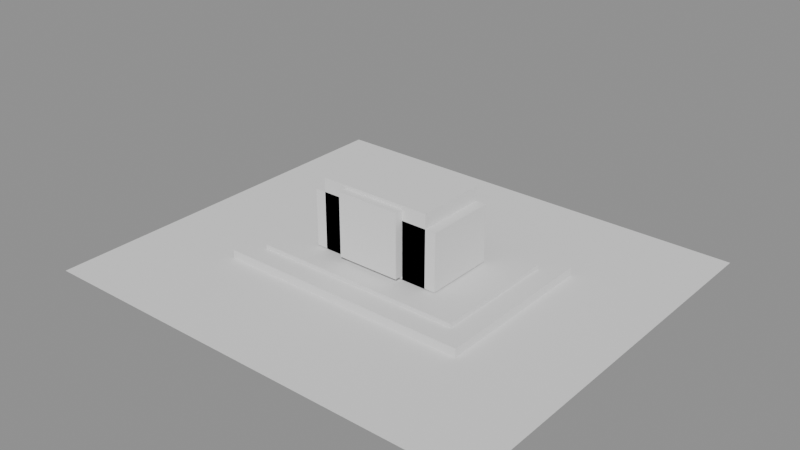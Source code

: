 # Source: 00007.blend  (saved by Blender 4.5.90; exported with 4.5.12 LTS)
import bpy
from mathutils import Matrix  # noqa: F401  (used for matrix-valued properties, if any)

bpy.ops.wm.read_factory_settings(use_empty=True)
scene = bpy.context.scene
scene.name = 'Scene'

# ---- meshes
me_plane = bpy.data.meshes.new('Plane')
me_plane.from_pydata([(-1.0, -1.0, 0.0), (1.0, -1.0, 0.0), (-1.0, 1.0, 0.0), (1.0, 1.0, 0.0)], [], [(0, 1, 3, 2)])
_uv = me_plane.uv_layers.new(name='UVMap')
_uv.uv.foreach_set('vector', [0.0, 0.0, 1.0, 0.0, 1.0, 1.0, 0.0, 1.0])
me_plane.update()
me_cube = bpy.data.meshes.new('Cube')
me_cube.from_pydata([(-1.0, -1.0, -1.0), (-1.0, -1.0, 1.0), (-1.0, 1.0, -1.0), (-1.0, 1.0, 1.0), (1.0, -1.0, -1.0), (1.0, -1.0, 1.0), (1.0, 1.0, -1.0), (1.0, 1.0, 1.0)], [], [(0, 1, 3, 2), (2, 3, 7, 6), (6, 7, 5, 4), (4, 5, 1, 0), (2, 6, 4, 0), (7, 3, 1, 5)])
_uv = me_cube.uv_layers.new(name='UVMap')
_uv.uv.foreach_set('vector', [0.375, 0.0, 0.625, 0.0, 0.625, 0.25, 0.375, 0.25, 0.375, 0.25, 0.625, 0.25, 0.625, 0.5, 0.375, 0.5, 0.375, 0.5, 0.625, 0.5, 0.625, 0.75, 0.375, 0.75, 0.375, 0.75, 0.625, 0.75, 0.625, 1.0, 0.375, 1.0, 0.125, 0.5, 0.375, 0.5, 0.375, 0.75, 0.125, 0.75, 0.625, 0.5, 0.875, 0.5, 0.875, 0.75, 0.625, 0.75])
me_cube.update()
me_cube_001 = bpy.data.meshes.new('Cube.001')
me_cube_001.from_pydata([(-1.0, -1.0, -1.0), (-1.0, -1.0, 1.0), (-1.0, 1.0, -1.0), (-1.0, 1.0, 1.0), (1.0, -1.0, -1.0), (1.0, -1.0, 1.0), (1.0, 1.0, -1.0), (1.0, 1.0, 1.0)], [], [(0, 1, 3, 2), (2, 3, 7, 6), (6, 7, 5, 4), (4, 5, 1, 0), (2, 6, 4, 0), (7, 3, 1, 5)])
_uv = me_cube_001.uv_layers.new(name='UVMap')
_uv.uv.foreach_set('vector', [0.375, 0.0, 0.625, 0.0, 0.625, 0.25, 0.375, 0.25, 0.375, 0.25, 0.625, 0.25, 0.625, 0.5, 0.375, 0.5, 0.375, 0.5, 0.625, 0.5, 0.625, 0.75, 0.375, 0.75, 0.375, 0.75, 0.625, 0.75, 0.625, 1.0, 0.375, 1.0, 0.125, 0.5, 0.375, 0.5, 0.375, 0.75, 0.125, 0.75, 0.625, 0.5, 0.875, 0.5, 0.875, 0.75, 0.625, 0.75])
me_cube_001.update()
me_cube_002 = bpy.data.meshes.new('Cube.002')
me_cube_002.from_pydata([(-1.0, -1.0, -1.0), (-1.0, -1.0, 1.0), (-1.0, 1.0, -1.0), (-1.0, 1.0, 1.0), (1.0, -1.0, -1.0), (1.0, -1.0, 1.0), (1.0, 1.0, -1.0), (1.0, 1.0, 1.0)], [], [(0, 1, 3, 2), (2, 3, 7, 6), (6, 7, 5, 4), (4, 5, 1, 0), (2, 6, 4, 0), (7, 3, 1, 5)])
_uv = me_cube_002.uv_layers.new(name='UVMap')
_uv.uv.foreach_set('vector', [0.375, 0.0, 0.625, 0.0, 0.625, 0.25, 0.375, 0.25, 0.375, 0.25, 0.625, 0.25, 0.625, 0.5, 0.375, 0.5, 0.375, 0.5, 0.625, 0.5, 0.625, 0.75, 0.375, 0.75, 0.375, 0.75, 0.625, 0.75, 0.625, 1.0, 0.375, 1.0, 0.125, 0.5, 0.375, 0.5, 0.375, 0.75, 0.125, 0.75, 0.625, 0.5, 0.875, 0.5, 0.875, 0.75, 0.625, 0.75])
me_cube_002.update()
me_cube_003 = bpy.data.meshes.new('Cube.003')
me_cube_003.from_pydata([(-1.0, -1.0, -1.0), (-1.0, -1.0, 1.0), (-1.0, 1.0, -1.0), (-1.0, 1.0, 1.0), (1.0, -1.0, -1.0), (1.0, -1.0, 1.0), (1.0, 1.0, -1.0), (1.0, 1.0, 1.0)], [], [(0, 1, 3, 2), (2, 3, 7, 6), (6, 7, 5, 4), (4, 5, 1, 0), (2, 6, 4, 0), (7, 3, 1, 5)])
_uv = me_cube_003.uv_layers.new(name='UVMap')
_uv.uv.foreach_set('vector', [0.375, 0.0, 0.625, 0.0, 0.625, 0.25, 0.375, 0.25, 0.375, 0.25, 0.625, 0.25, 0.625, 0.5, 0.375, 0.5, 0.375, 0.5, 0.625, 0.5, 0.625, 0.75, 0.375, 0.75, 0.375, 0.75, 0.625, 0.75, 0.625, 1.0, 0.375, 1.0, 0.125, 0.5, 0.375, 0.5, 0.375, 0.75, 0.125, 0.75, 0.625, 0.5, 0.875, 0.5, 0.875, 0.75, 0.625, 0.75])
me_cube_003.update()
me_cube_004 = bpy.data.meshes.new('Cube.004')
me_cube_004.from_pydata([(-1.0, -1.0, -1.0), (-1.0, -1.0, 1.0), (-1.0, 1.0, -1.0), (-1.0, 1.0, 1.0), (1.0, -1.0, -1.0), (1.0, -1.0, 1.0), (1.0, 1.0, -1.0), (1.0, 1.0, 1.0)], [], [(0, 1, 3, 2), (2, 3, 7, 6), (6, 7, 5, 4), (4, 5, 1, 0), (2, 6, 4, 0), (7, 3, 1, 5)])
_uv = me_cube_004.uv_layers.new(name='UVMap')
_uv.uv.foreach_set('vector', [0.375, 0.0, 0.625, 0.0, 0.625, 0.25, 0.375, 0.25, 0.375, 0.25, 0.625, 0.25, 0.625, 0.5, 0.375, 0.5, 0.375, 0.5, 0.625, 0.5, 0.625, 0.75, 0.375, 0.75, 0.375, 0.75, 0.625, 0.75, 0.625, 1.0, 0.375, 1.0, 0.125, 0.5, 0.375, 0.5, 0.375, 0.75, 0.125, 0.75, 0.625, 0.5, 0.875, 0.5, 0.875, 0.75, 0.625, 0.75])
me_cube_004.update()
me_cube_005 = bpy.data.meshes.new('Cube.005')
me_cube_005.from_pydata([(-1.0, -1.0, -1.0), (-1.0, -1.0, 1.0), (-1.0, 1.0, -1.0), (-1.0, 1.0, 1.0), (1.0, -1.0, -1.0), (1.0, -1.0, 1.0), (1.0, 1.0, -1.0), (1.0, 1.0, 1.0)], [], [(0, 1, 3, 2), (2, 3, 7, 6), (6, 7, 5, 4), (4, 5, 1, 0), (2, 6, 4, 0), (7, 3, 1, 5)])
_uv = me_cube_005.uv_layers.new(name='UVMap')
_uv.uv.foreach_set('vector', [0.375, 0.0, 0.625, 0.0, 0.625, 0.25, 0.375, 0.25, 0.375, 0.25, 0.625, 0.25, 0.625, 0.5, 0.375, 0.5, 0.375, 0.5, 0.625, 0.5, 0.625, 0.75, 0.375, 0.75, 0.375, 0.75, 0.625, 0.75, 0.625, 1.0, 0.375, 1.0, 0.125, 0.5, 0.375, 0.5, 0.375, 0.75, 0.125, 0.75, 0.625, 0.5, 0.875, 0.5, 0.875, 0.75, 0.625, 0.75])
me_cube_005.update()

# ---- objects
ob_taj_ground = bpy.data.objects.new('Taj_Ground', me_plane)
ob_taj_mainplatform = bpy.data.objects.new('Taj_MainPlatform', me_cube)
ob_taj_upperplatform = bpy.data.objects.new('Taj_UpperPlatform', me_cube_001)
ob_taj_mainbody = bpy.data.objects.new('Taj_MainBody', me_cube_002)
ob_taj_leftwing = bpy.data.objects.new('Taj_LeftWing', me_cube_003)
ob_taj_rightwing = bpy.data.objects.new('Taj_RightWing', me_cube_004)
ob_taj_centralfacade = bpy.data.objects.new('Taj_CentralFacade', me_cube_005)

# ---- transforms, parenting, visibility, modifiers, constraints
ob_taj_ground.location = (0.0, 0.0, 0.0)
ob_taj_ground.scale = (32.0, 28.0, 1.0)
ob_taj_mainplatform.location = (0.0, 0.0, 0.6)
ob_taj_mainplatform.scale = (18.0, 12.0, 0.6)
ob_taj_upperplatform.location = (0.0, 0.0, 1.5)
ob_taj_upperplatform.scale = (15.0, 9.0, 0.3)
ob_taj_mainbody.location = (0.0, 0.0, 7.0)
ob_taj_mainbody.scale = (8.0, 5.0, 5.0)
ob_taj_leftwing.location = (-7.0, 0.0, 6.0)
ob_taj_leftwing.scale = (2.5, 5.0, 4.0)
ob_taj_rightwing.location = (7.0, 0.0, 6.0)
ob_taj_rightwing.scale = (2.5, 5.0, 4.0)
ob_taj_centralfacade.location = (0.0, -5.4, 7.0)
ob_taj_centralfacade.scale = (4.5, 0.8, 4.5)

# ---- collection membership
scene.collection.objects.link(ob_taj_ground)
scene.collection.objects.link(ob_taj_mainplatform)
scene.collection.objects.link(ob_taj_upperplatform)
scene.collection.objects.link(ob_taj_mainbody)
scene.collection.objects.link(ob_taj_leftwing)
scene.collection.objects.link(ob_taj_rightwing)
scene.collection.objects.link(ob_taj_centralfacade)

# ---- scene / render settings (as saved in the file)
scene.frame_start = 1; scene.frame_end = 250; scene.frame_set(1)
scene.render.engine = 'BLENDER_EEVEE_NEXT'
bpy.context.view_layer.update()

# ---- added for rendering (the .blend has no active camera and no usable light): camera, sun + grey world if the file has none
cam_auto = bpy.data.cameras.new('AutoCamera')
cam_auto.lens = 50.0
cam_auto.sensor_width = 36.0
cam_auto.clip_end = 1394.55
ob_auto_camera = bpy.data.objects.new('AutoCamera', cam_auto)
scene.collection.objects.link(ob_auto_camera)
ob_auto_camera.location = (79.4617, -95.354, 69.5693)
ob_auto_camera.rotation_euler = (1.09748, -7.21219e-08, 0.694738)
scene.camera = ob_auto_camera
light_auto_sun = bpy.data.lights.new('AutoSun', 'SUN')
light_auto_sun.energy = 3.0
light_auto_sun.angle = 0.0523599
ob_auto_sun = bpy.data.objects.new('AutoSun', light_auto_sun)
scene.collection.objects.link(ob_auto_sun)
ob_auto_sun.rotation_euler = (0.872665, 0.174533, 0.523599)
if scene.world is None:
    world_auto = bpy.data.worlds.new('AutoWorld')
    world_auto.color = (0.3, 0.3, 0.3)
    scene.world = world_auto
bpy.context.view_layer.update()
